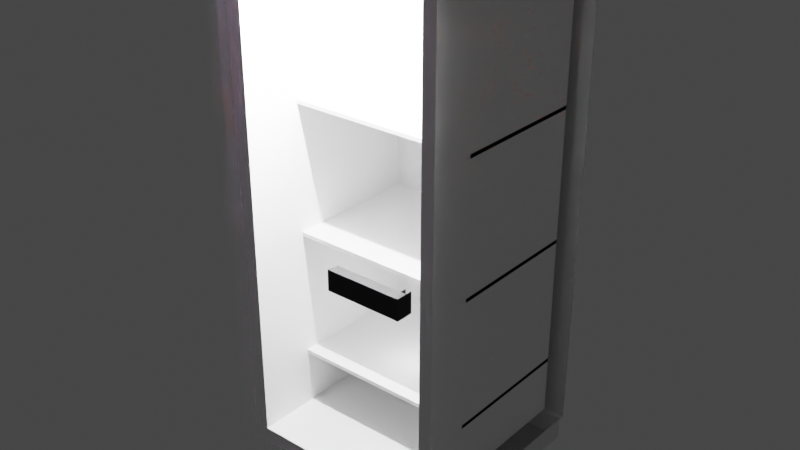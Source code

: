# Source: fridge.blend  (saved by Blender 2.93.21; exported with 4.5.12 LTS)
import bpy
from mathutils import Matrix  # noqa: F401  (used for matrix-valued properties, if any)

bpy.ops.wm.read_factory_settings(use_empty=True)
scene = bpy.context.scene
scene.name = 'Scene'

# ---- collections
col_collection = bpy.data.collections.new('Collection'); scene.collection.children.link(col_collection)

# ---- images (referenced by path relative to the original .blend; pixels are not part of the script)
import os
ASSET_DIR = os.environ.get("B2B_ASSET_DIR", "")  # directory of the original .blend (textures are referenced by path, not embedded)
HERE = os.path.dirname(os.path.abspath(__file__))  # packed textures are extracted next to this script under _unpacked/

def load_image(name, relpath, width, height, colorspace="sRGB"):
    """Load a texture the original file referenced (path relative to the .blend, or extracted next to this script)."""
    p = next((c for c in (os.path.join(HERE, relpath), os.path.join(ASSET_DIR, relpath)) if relpath and os.path.exists(c)), "")
    if p:
        img = bpy.data.images.load(p, check_existing=True)
        img.name = name
    else:  # same state as the original file: an image datablock whose file is absent (Cycles renders it pink)
        img = bpy.data.images.new(name, width, height)
        img.source = "FILE"
        img.filepath = "//" + (relpath or name)
    img.colorspace_settings.name = colorspace
    return img
img_steeltexture_jpg = load_image('steelTexture.jpg', 'Furniture/steelTexture.jpg', 1024, 1024, 'sRGB')

# ---- materials (node trees are filled in below, after node groups)
mat_material = bpy.data.materials.new('Material')
mat_material.alpha_threshold = 0.0
mat_material.use_transparent_shadow = False
mat_material.line_color = (0.0, 0.0, 0.0, 1.0)
mat_outerior_part = bpy.data.materials.new('Outerior part')
mat_outerior_part.use_transparent_shadow = False
mat_plasticinside = bpy.data.materials.new('PlasticInside')
mat_plasticinside.use_transparent_shadow = False
mat_glassfordoor = bpy.data.materials.new('GlassForDoor')
mat_glassfordoor.use_transparent_shadow = False
mat_handle = bpy.data.materials.new('Handle')
mat_handle.use_transparent_shadow = False

# ---- material node trees
mat_material.use_nodes = True; mat_material.node_tree.nodes.clear()
_N = mat_material.node_tree.nodes; _L = mat_material.node_tree.links
n0 = _N.new('ShaderNodeOutputMaterial'); n0.name = 'Material Output'; n0.location = (300, 300)
n1 = _N.new('ShaderNodeBsdfPrincipled'); n1.name = 'Principled BSDF'; n1.location = (10, 300)
n1.distribution = 'GGX'
n1.subsurface_method = 'BURLEY'
n1.inputs[2].default_value = 0.4
n1.inputs[3].default_value = 1.45
n1.inputs[27].default_value = (0.0, 0.0, 0.0, 1.0)
n1.inputs[28].default_value = 1.0
_L.new(n1.outputs[0], n0.inputs[0])
n0.is_active_output = True
mat_outerior_part.use_nodes = True; mat_outerior_part.node_tree.nodes.clear()
_N = mat_outerior_part.node_tree.nodes; _L = mat_outerior_part.node_tree.links
n0 = _N.new('ShaderNodeOutputMaterial'); n0.name = 'Material Output'; n0.location = (300, 300)
n1 = _N.new('ShaderNodeBsdfPrincipled'); n1.name = 'Principled BSDF'; n1.location = (10, 300)
n1.distribution = 'GGX'
n1.subsurface_method = 'BURLEY'
n1.inputs[1].default_value = 0.8727
n1.inputs[2].default_value = 1.0
n1.inputs[3].default_value = 1.45
n1.inputs[4].default_value = 0.004545
n1.inputs[8].default_value = 1.0
n1.inputs[10].default_value = 0.6091
n1.inputs[19].default_value = 0.1977
n1.inputs[27].default_value = (0.0, 0.0, 0.0, 1.0)
n1.inputs[28].default_value = 1.0
n2 = _N.new('ShaderNodeTexImage'); n2.name = 'Image Texture'; n2.location = (-348, 264)
n2.image = img_steeltexture_jpg
n2.projection = 'BOX'
n2.projection_blend = 0.5364
n3 = _N.new('ShaderNodeMix'); n3.name = 'Mix'; n3.location = (-160, 180)
n3.data_type = 'RGBA'
n3.inputs[0].default_value = 0.6091
n3.inputs[7].default_value = (0.8, 0.8, 0.8, 1.0)
_L.new(n1.outputs[0], n0.inputs[0])
_L.new(n2.outputs[0], n3.inputs[6])
_L.new(n3.outputs[2], n1.inputs[0])
n0.is_active_output = True
mat_plasticinside.use_nodes = True; mat_plasticinside.node_tree.nodes.clear()
_N = mat_plasticinside.node_tree.nodes; _L = mat_plasticinside.node_tree.links
n0 = _N.new('ShaderNodeBsdfPrincipled'); n0.name = 'Principled BSDF'; n0.location = (10, 300)
n0.distribution = 'GGX'
n0.subsurface_method = 'BURLEY'
n0.inputs[0].default_value = (1.0, 1.0, 1.0, 1.0)
n0.inputs[3].default_value = 1.45
n0.inputs[27].default_value = (0.0, 0.0, 0.0, 1.0)
n0.inputs[28].default_value = 1.0
n1 = _N.new('ShaderNodeOutputMaterial'); n1.name = 'Material Output'; n1.location = (300, 300)
_L.new(n0.outputs[0], n1.inputs[0])
n1.is_active_output = True
mat_glassfordoor.use_nodes = True; mat_glassfordoor.node_tree.nodes.clear()
_N = mat_glassfordoor.node_tree.nodes; _L = mat_glassfordoor.node_tree.links
n0 = _N.new('ShaderNodeOutputMaterial'); n0.name = 'Material Output'; n0.location = (330, 291)
n1 = _N.new('ShaderNodeBsdfGlass'); n1.name = 'Glass BSDF'; n1.location = (40, 291)
n1.distribution = 'BECKMANN'
n1.inputs[2].default_value = 1.45
_L.new(n1.outputs[0], n0.inputs[0])
n0.is_active_output = True
mat_handle.use_nodes = True; mat_handle.node_tree.nodes.clear()
_N = mat_handle.node_tree.nodes; _L = mat_handle.node_tree.links
n0 = _N.new('ShaderNodeBsdfPrincipled'); n0.name = 'Principled BSDF'; n0.location = (10, 300)
n0.distribution = 'GGX'
n0.subsurface_method = 'BURLEY'
n0.inputs[0].default_value = (0.004896, 0.004896, 0.004896, 1.0)
n0.inputs[3].default_value = 1.45
n0.inputs[27].default_value = (0.0, 0.0, 0.0, 1.0)
n0.inputs[28].default_value = 1.0
n1 = _N.new('ShaderNodeOutputMaterial'); n1.name = 'Material Output'; n1.location = (300, 300)
_L.new(n0.outputs[0], n1.inputs[0])
n1.is_active_output = True

# ---- world
world_world = bpy.data.worlds.new('World'); scene.world = world_world
world_world.use_nodes = True; world_world.node_tree.nodes.clear()
_N = world_world.node_tree.nodes; _L = world_world.node_tree.links
n0 = _N.new('ShaderNodeOutputWorld'); n0.name = 'World Output'; n0.location = (300, 300)
n1 = _N.new('ShaderNodeBackground'); n1.name = 'Background'; n1.location = (10, 300)
n1.inputs[0].default_value = (0.05088, 0.05088, 0.05088, 1.0)
_L.new(n1.outputs[0], n0.inputs[0])
n0.is_active_output = True
world_world.color = (0.05088, 0.05088, 0.05088)
world_world.use_sun_shadow = False
world_world.sun_shadow_jitter_overblur = 0.0

# ---- lights
light_light = bpy.data.lights.new('Light', 'POINT')
light_light.transmission_factor = 0.0
light_light.energy = 1000.0
light_light.shadow_soft_size = 0.02
light_light.shadow_maximum_resolution = 0.006
light_light.use_absolute_resolution = True
light_point = bpy.data.lights.new('Point', 'POINT')
light_point.transmission_factor = 0.0
light_point.shadow_soft_size = 0.25
light_point.shadow_maximum_resolution = 0.006
light_point.use_absolute_resolution = True

# ---- meshes
me_cube = bpy.data.meshes.new('Cube')
me_cube.from_pydata([(1.0, 1.0, 3.52), (0.9894, 0.9569, -1.0), (0.8825, -1.0, 3.402), (0.8825, -1.0, -0.8825), (-1.0, 1.0, 3.52), (-0.9894, 0.9569, -1.0), (-0.8825, -1.0, 3.402), (-0.8825, -1.0, -0.8825), (-0.9894, -0.7302, -1.0), (-1.0, -1.0, 3.52), (1.0, -1.0, 3.52), (0.9894, -0.7302, -1.0), (-1.0, 1.0, -1.0), (-1.0, -1.0, -1.0), (1.0, 1.0, -1.0), (1.0, -1.0, -1.0), (-0.9894, 0.9569, -1.216), (-0.9894, -0.7302, -1.216), (0.9894, 0.9569, -1.216), (0.9894, -0.7302, -1.216), (-0.8825, 0.8506, -0.8825), (-0.8825, 0.8506, 3.402), (0.8825, 0.8506, 3.402), (0.8825, 0.8506, -0.8825), (-0.8825, -0.444, -0.3533), (0.8825, -0.444, -0.3533), (-0.8825, 0.8506, -0.3533), (0.8825, 0.8506, -0.3533), (-0.8825, -0.444, -0.3171), (0.8825, -0.444, -0.3171), (-0.8825, 0.8506, -0.3171), (0.8825, 0.8506, -0.3171), (-0.8825, 0.8508, -0.8825), (0.8825, 0.8508, -0.8825), (-0.8825, 0.8508, -0.3533), (0.8825, 0.8508, -0.3533), (-0.8825, -0.444, 0.8606), (0.8825, -0.444, 0.8606), (-0.8825, 0.8506, 0.8606), (0.8825, 0.8506, 0.8606), (-0.8825, -0.444, 0.8968), (0.8825, -0.444, 0.8968), (-0.8825, 0.8506, 0.8968), (0.8825, 0.8506, 0.8968), (-0.8825, 0.8508, 0.8606), (0.8825, 0.8508, 0.8606), (-0.8825, -0.444, 2.084), (0.8825, -0.444, 2.084), (-0.8825, 0.8506, 2.084), (0.8825, 0.8506, 2.084), (-0.8825, -0.444, 2.12), (0.8825, -0.444, 2.12), (-0.8825, 0.8506, 2.12), (0.8825, 0.8506, 2.12), (-0.8825, 0.8508, 2.084), (0.8825, 0.8508, 2.084), (-0.2667, 0.8506, 3.022), (0.2667, 0.8506, 3.022), (-0.2667, 0.8506, 2.613), (0.2667, 0.8506, 2.613), (0.1746, 0.9732, 2.705), (0.1746, 0.9732, 2.93), (-0.1746, 0.9732, 2.93), (-0.1746, 0.9732, 2.705), (0.8825, 0.8506, 2.553), (-0.8825, 0.8506, 2.573)], [], [(0, 4, 9, 10), (40, 41, 43, 42), (13, 9, 4, 12), (1, 11, 19, 18), (14, 0, 10, 15), (12, 4, 0, 14), (7, 6, 9, 13), (2, 3, 15, 10), (6, 2, 10, 9), (3, 7, 13, 15), (5, 8, 13, 12), (1, 5, 12, 14), (8, 11, 15, 13), (11, 1, 14, 15), (16, 18, 19, 17), (5, 1, 18, 16), (11, 8, 17, 19), (8, 5, 16, 17), (23, 64, 65, 20), (3, 2, 22, 64, 23), (2, 6, 21, 22), (6, 7, 20, 65, 21), (25, 27, 31, 29), (23, 20, 26, 27), (25, 24, 34, 35), (37, 39, 43, 41), (28, 29, 31, 30), (24, 25, 29, 28), (26, 24, 28, 30), (27, 26, 30, 31), (32, 33, 35, 34), (37, 36, 44, 45), (7, 3, 33, 32), (36, 37, 41, 40), (38, 36, 40, 42), (39, 38, 42, 43), (50, 51, 53, 52), (47, 49, 53, 51), (47, 46, 54, 55), (46, 47, 51, 50), (48, 46, 50, 52), (49, 48, 52, 53), (22, 21, 56, 57), (61, 62, 63, 60), (62, 61, 57, 56), (60, 63, 58, 59), (61, 60, 59, 57), (63, 62, 56, 58), (65, 64, 22, 21)])
me_cube.polygons.foreach_set('material_index', [1, 2, 1, 0, 1, 0, 1, 1, 1, 1, 0, 2, 0, 0, 0, 2, 1, 0, 2, 2, 2, 2, 2, 2, 2, 2, 2, 2, 2, 2, 2, 2, 2, 2, 2, 2, 2, 2, 2, 2, 2, 2, 2, 2, 2, 2, 2, 2, 2])
_uv = me_cube.uv_layers.new(name='UVMap')
_uv.uv.foreach_set('vector', [0.625, 0.5, 0.875, 0.5, 0.875, 0.75, 0.625, 0.75, 0.3815, 0.9853, 0.3815, 0.7647, 0.3815, 0.7647, 0.3815, 0.9853, 0.375, 0.0, 0.625, 0.0, 0.625, 0.25, 0.375, 0.25, 0.3413, 0.5337, 0.3413, 0.7163, 0.3413, 0.7163, 0.3413, 0.5337, 0.375, 0.5, 0.625, 0.5, 0.625, 0.75, 0.375, 0.75, 0.375, 0.25, 0.625, 0.25, 0.625, 0.5, 0.375, 0.5, 0.3815, 0.9853, 0.6185, 0.9853, 0.625, 1.0, 0.375, 1.0, 0.6185, 0.7647, 0.3815, 0.7647, 0.375, 0.75, 0.625, 0.75, 0.6185, 0.9853, 0.6185, 0.7647, 0.625, 0.75, 0.625, 1.0, 0.3815, 0.7647, 0.3815, 0.9853, 0.375, 1.0, 0.375, 0.75, 0.1587, 0.5337, 0.1587, 0.7163, 0.125, 0.75, 0.125, 0.5, 0.3413, 0.5337, 0.1587, 0.5337, 0.125, 0.5, 0.375, 0.5, 0.1587, 0.7163, 0.3413, 0.7163, 0.375, 0.75, 0.125, 0.75, 0.3413, 0.7163, 0.3413, 0.5337, 0.375, 0.5, 0.375, 0.75, 0.1587, 0.5337, 0.3413, 0.5337, 0.3413, 0.7163, 0.1587, 0.7163, 0.1587, 0.5337, 0.3413, 0.5337, 0.3413, 0.5337, 0.1587, 0.5337, 0.3413, 0.7163, 0.1587, 0.7163, 0.1587, 0.7163, 0.3413, 0.7163, 0.1587, 0.7163, 0.1587, 0.5337, 0.1587, 0.5337, 0.1587, 0.7163, 0.3815, 0.7647, 0.5715, 0.7647, 0.5726, 0.9853, 0.3815, 0.9853, 0.3815, 0.7647, 0.6185, 0.7647, 0.6185, 0.7647, 0.5715, 0.7647, 0.3815, 0.7647, 0.6185, 0.7647, 0.6185, 0.9853, 0.6185, 0.9853, 0.6185, 0.7647, 0.6185, 0.9853, 0.3815, 0.9853, 0.3815, 0.9853, 0.5726, 0.9853, 0.6185, 0.9853, 0.3815, 0.7647, 0.3815, 0.7647, 0.3815, 0.7647, 0.3815, 0.7647, 0.3815, 0.7647, 0.3815, 0.9853, 0.3815, 0.9853, 0.3815, 0.7647, 0.3815, 0.7647, 0.3815, 0.9853, 0.3815, 0.9853, 0.3815, 0.7647, 0.3815, 0.7647, 0.3815, 0.7647, 0.3815, 0.7647, 0.3815, 0.7647, 0.3815, 0.9853, 0.3815, 0.7647, 0.3815, 0.7647, 0.3815, 0.9853, 0.3815, 0.9853, 0.3815, 0.7647, 0.3815, 0.7647, 0.3815, 0.9853, 0.3815, 0.9853, 0.3815, 0.9853, 0.3815, 0.9853, 0.3815, 0.9853, 0.3815, 0.7647, 0.3815, 0.9853, 0.3815, 0.9853, 0.3815, 0.7647, 0.3815, 0.9853, 0.3815, 0.7647, 0.3815, 0.7647, 0.3815, 0.9853, 0.3815, 0.7647, 0.3815, 0.9853, 0.3815, 0.9853, 0.3815, 0.7647, 0.3815, 0.9853, 0.3815, 0.7647, 0.3815, 0.7647, 0.3815, 0.9853, 0.3815, 0.9853, 0.3815, 0.7647, 0.3815, 0.7647, 0.3815, 0.9853, 0.3815, 0.9853, 0.3815, 0.9853, 0.3815, 0.9853, 0.3815, 0.9853, 0.3815, 0.7647, 0.3815, 0.9853, 0.3815, 0.9853, 0.3815, 0.7647, 0.3815, 0.9853, 0.3815, 0.7647, 0.3815, 0.7647, 0.3815, 0.9853, 0.3815, 0.7647, 0.3815, 0.7647, 0.3815, 0.7647, 0.3815, 0.7647, 0.3815, 0.7647, 0.3815, 0.9853, 0.3815, 0.9853, 0.3815, 0.7647, 0.3815, 0.9853, 0.3815, 0.7647, 0.3815, 0.7647, 0.3815, 0.9853, 0.3815, 0.9853, 0.3815, 0.9853, 0.3815, 0.9853, 0.3815, 0.9853, 0.3815, 0.7647, 0.3815, 0.9853, 0.3815, 0.9853, 0.3815, 0.7647, 0.6185, 0.7647, 0.6185, 0.9853, 0.6185, 0.9853, 0.6185, 0.7647, 0.6185, 0.8028, 0.6185, 0.9472, 0.6185, 0.9472, 0.6185, 0.8028, 0.6185, 0.9472, 0.6185, 0.8028, 0.6185, 0.7647, 0.6185, 0.9853, 0.6185, 0.8028, 0.6185, 0.9472, 0.6185, 0.9853, 0.6185, 0.7647, 0.6185, 0.8028, 0.6185, 0.8028, 0.6185, 0.7647, 0.6185, 0.7647, 0.6185, 0.9472, 0.6185, 0.9472, 0.6185, 0.9853, 0.6185, 0.9853, 0.5726, 0.9853, 0.5715, 0.7647, 0.6185, 0.7647, 0.6185, 0.9853])
me_cube.materials.append(mat_material)
me_cube.materials.append(mat_outerior_part)
me_cube.materials.append(mat_plasticinside)
me_cube.use_remesh_preserve_volume = False
me_cube.use_remesh_preserve_attributes = False
me_cube.use_mirror_vertex_groups = False
me_cube.update()
me_cube_001 = bpy.data.meshes.new('Cube.001')
me_cube_001.from_pydata([(0.9673, -1.0, 1.352), (0.9673, -1.0, 1.168), (-0.8825, -1.0, 3.402), (-0.8825, -1.0, -0.8825), (-1.0, -1.0, 3.52), (0.9152, -1.0, 1.35), (-1.0, -1.0, -1.0), (0.9152, -1.0, 1.17), (-1.0, -0.7947, -1.0), (-1.0, -0.7947, 3.52), (1.0, -0.7947, 3.52), (1.0, -0.7947, -1.0), (-0.8825, -0.7947, -0.8825), (-0.8825, -0.7947, 3.402), (0.8825, -0.7947, 3.402), (0.8825, -0.7947, -0.8825), (1.0, -1.0, 3.52), (1.0, -1.0, -1.0), (0.8825, -1.0, 3.402), (0.8825, -1.0, -0.8825), (0.9152, -1.056, 1.35), (0.9152, -1.056, 1.17), (0.9673, -1.056, 1.352), (0.9673, -1.056, 1.168), (0.9152, -1.149, 1.35), (0.9152, -1.149, 1.17), (0.9673, -1.149, 1.352), (0.9673, -1.149, 1.168), (0.3162, -1.057, 1.35), (0.3162, -1.057, 1.17), (0.2974, -1.148, 1.35), (0.2974, -1.148, 1.17)], [], [(3, 2, 4, 6), (1, 0, 22, 23), (2, 18, 16, 4), (19, 17, 6, 3), (12, 8, 9, 13), (14, 15, 11, 10), (13, 14, 10, 9), (15, 12, 8, 11), (2, 18, 14, 13), (3, 2, 13, 12), (16, 10, 9, 4), (4, 9, 8, 6), (19, 3, 12, 15), (18, 19, 15, 14), (6, 17, 11, 8), (17, 11, 10, 16), (3, 19, 18, 2), (7, 17, 16, 5), (0, 18, 19, 1), (5, 16, 18, 0), (1, 19, 17, 7), (22, 20, 24, 26), (0, 5, 20, 22), (5, 7, 21, 20), (7, 1, 23, 21), (26, 24, 25, 27), (20, 21, 29, 28), (21, 23, 27, 25), (23, 22, 26, 27), (28, 29, 31, 30), (21, 25, 31, 29), (24, 20, 28, 30), (25, 24, 30, 31)])
me_cube_001.polygons.foreach_set('material_index', [1, 4, 1, 1, 2, 2, 2, 2, 1, 1, 1, 1, 1, 1, 1, 1, 1, 1, 1, 1, 1, 4, 1, 4, 4, 4, 4, 4, 4, 4, 4, 4, 4])
_uv = me_cube_001.uv_layers.new(name='UVMap')
_uv.uv.foreach_set('vector', [0.3815, 0.9853, 0.6185, 0.9853, 0.625, 1.0, 0.375, 1.0, 0.3834, 0.7541, 0.6166, 0.7541, 0.6166, 0.7541, 0.3834, 0.7541, 0.6185, 0.9853, 0.6185, 0.7647, 0.625, 0.75, 0.625, 1.0, 0.3815, 0.7647, 0.375, 0.75, 0.375, 1.0, 0.3815, 0.9853, 0.3815, 0.9853, 0.375, 1.0, 0.625, 1.0, 0.6185, 0.9853, 0.6185, 0.7647, 0.3815, 0.7647, 0.375, 0.75, 0.625, 0.75, 0.6185, 0.9853, 0.6185, 0.7647, 0.625, 0.75, 0.625, 1.0, 0.3815, 0.7647, 0.3815, 0.9853, 0.375, 1.0, 0.375, 0.75, 0.6185, 0.9853, 0.6185, 0.7647, 0.6185, 0.7647, 0.6185, 0.9853, 0.3815, 0.9853, 0.6185, 0.9853, 0.6185, 0.9853, 0.3815, 0.9853, 0.625, 0.75, 0.625, 0.75, 0.625, 1.0, 0.625, 1.0, 0.625, 1.0, 0.625, 1.0, 0.375, 1.0, 0.375, 1.0, 0.3815, 0.7647, 0.3815, 0.9853, 0.3815, 0.9853, 0.3815, 0.7647, 0.6185, 0.7647, 0.3815, 0.7647, 0.3815, 0.7647, 0.6185, 0.7647, 0.375, 1.0, 0.375, 0.75, 0.375, 0.75, 0.375, 1.0, 0.375, 0.75, 0.375, 0.75, 0.625, 0.75, 0.625, 0.75, 0.0, 0.0, 0.0, 0.0, 0.0, 0.0, 0.0, 0.0, 0.3863, 0.7606, 0.375, 0.75, 0.625, 0.75, 0.6137, 0.7606, 0.6166, 0.7541, 0.6185, 0.7647, 0.3815, 0.7647, 0.3834, 0.7541, 0.6137, 0.7606, 0.625, 0.75, 0.6185, 0.7647, 0.6166, 0.7541, 0.3834, 0.7541, 0.3815, 0.7647, 0.375, 0.75, 0.3863, 0.7606, 0.6166, 0.7541, 0.6137, 0.7606, 0.6137, 0.7606, 0.6166, 0.7541, 0.6166, 0.7541, 0.6137, 0.7606, 0.6137, 0.7606, 0.6166, 0.7541, 0.6137, 0.7606, 0.3863, 0.7606, 0.3863, 0.7606, 0.6137, 0.7606, 0.3863, 0.7606, 0.3834, 0.7541, 0.3834, 0.7541, 0.3863, 0.7606, 0.6166, 0.7541, 0.6137, 0.7606, 0.3863, 0.7606, 0.3834, 0.7541, 0.6137, 0.7606, 0.3863, 0.7606, 0.3863, 0.7606, 0.6137, 0.7606, 0.3863, 0.7606, 0.3834, 0.7541, 0.3834, 0.7541, 0.3863, 0.7606, 0.3834, 0.7541, 0.6166, 0.7541, 0.6166, 0.7541, 0.3834, 0.7541, 0.6137, 0.7606, 0.3863, 0.7606, 0.3863, 0.7606, 0.6137, 0.7606, 0.3863, 0.7606, 0.3863, 0.7606, 0.3863, 0.7606, 0.3863, 0.7606, 0.6137, 0.7606, 0.6137, 0.7606, 0.6137, 0.7606, 0.6137, 0.7606, 0.3863, 0.7606, 0.6137, 0.7606, 0.6137, 0.7606, 0.3863, 0.7606])
me_cube_001.materials.append(mat_material)
me_cube_001.materials.append(mat_outerior_part)
me_cube_001.materials.append(mat_plasticinside)
me_cube_001.materials.append(mat_glassfordoor)
me_cube_001.materials.append(mat_handle)
me_cube_001.use_remesh_preserve_volume = False
me_cube_001.use_remesh_preserve_attributes = False
me_cube_001.use_mirror_vertex_groups = False
me_cube_001.update()

# ---- objects
ob_fridgebody = bpy.data.objects.new('fridgeBody', me_cube)
ob_fridgeinnerlight = bpy.data.objects.new('fridgeInnerLight', light_light)
ob_point = bpy.data.objects.new('Point', light_point)
ob_fridgedoor = bpy.data.objects.new('FridgeDoor', me_cube_001)

# ---- transforms, parenting, visibility, modifiers, constraints
ob_fridgebody.location = (0.0, 0.0, 0.0)
ob_fridgebody.lock_rotations_4d = False
ob_fridgebody.empty_display_type = 'ARROWS'
ob_fridgebody.lineart.crease_threshold = 0.0
ob_fridgeinnerlight.location = (-0.08318, -0.6858, 3.259)
ob_fridgeinnerlight.rotation_euler = (0.6503, 0.05522, 1.866)
ob_fridgeinnerlight.lock_rotations_4d = False
ob_fridgeinnerlight.empty_display_type = 'ARROWS'
ob_fridgeinnerlight.color = (0.0, 0.0, 0.0, 0.0)
ob_fridgeinnerlight.lineart.crease_threshold = 0.0
ob_point.location = (0.0, 0.0, 0.0)
ob_fridgedoor.location = (-0.001707, -0.2184, -0.0002871)
ob_fridgedoor.lock_rotations_4d = False
ob_fridgedoor.empty_display_type = 'ARROWS'
ob_fridgedoor.lineart.crease_threshold = 0.0

# ---- collection membership
col_collection.objects.link(ob_fridgebody)
col_collection.objects.link(ob_fridgeinnerlight)
col_collection.objects.link(ob_point)
col_collection.objects.link(ob_fridgedoor)

# ---- scene / render settings (as saved in the file)
scene.frame_start = 1; scene.frame_end = 250; scene.frame_set(1)
scene.render.engine = 'BLENDER_EEVEE_NEXT'
scene.cycles.use_denoising = False
scene.cycles.samples = 128
scene.cycles.sampling_pattern = 'TABULATED_SOBOL'
scene.cycles.use_adaptive_sampling = False
scene.cycles.use_light_tree = False
scene.view_settings.view_transform = 'Filmic'
bpy.context.view_layer.update()

# ---- added for rendering (the .blend has no active camera): camera
cam_auto = bpy.data.cameras.new('AutoCamera')
cam_auto.lens = 50.0
cam_auto.sensor_width = 36.0
cam_auto.clip_end = 1000.0
ob_auto_camera = bpy.data.objects.new('AutoCamera', cam_auto)
scene.collection.objects.link(ob_auto_camera)
ob_auto_camera.location = (5.23617, -6.46808, 5.34149)
ob_auto_camera.rotation_euler = (1.09748, -7.21219e-08, 0.694738)
scene.camera = ob_auto_camera
bpy.context.view_layer.update()

